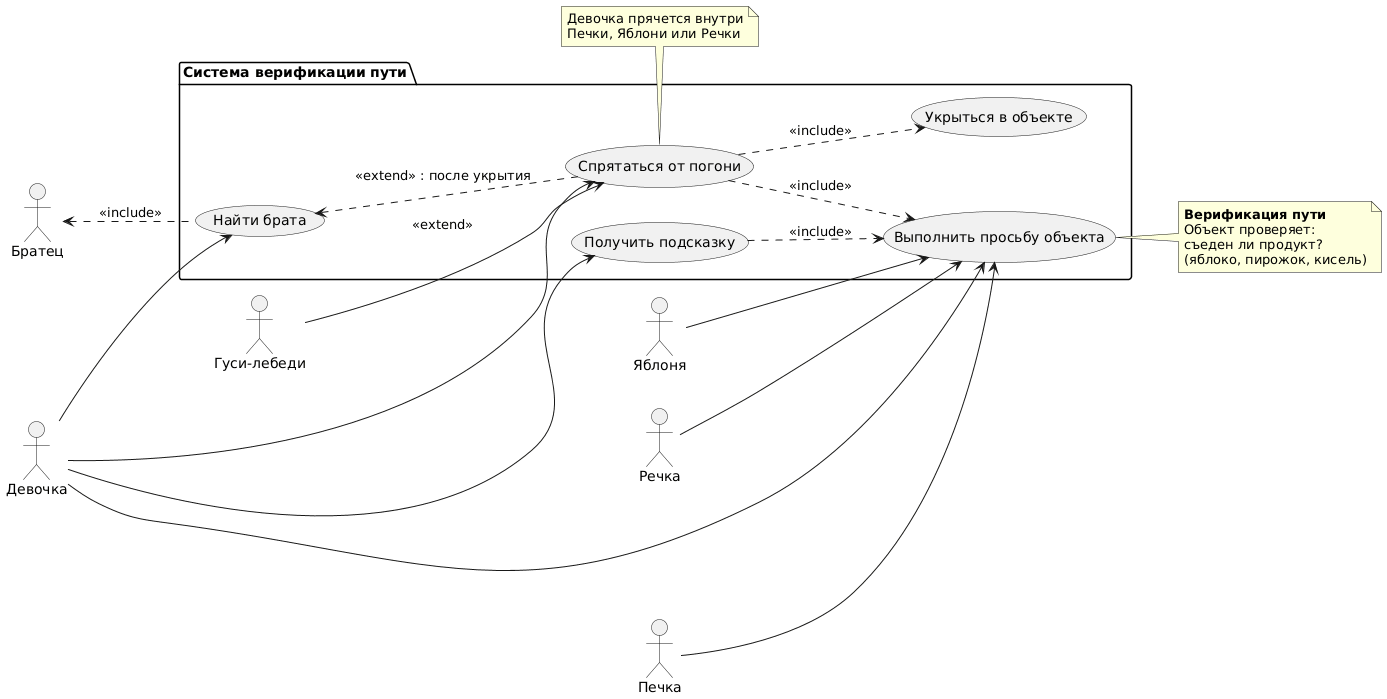

The diagram above was rendered by PlantUML. Its source (embedded in the PNG):
@startuml
left to right direction

actor "Девочка" as Girl
actor "Гуси-лебеди" as Geese
actor "Братец" as Brother
actor "Печка" as Stove
actor "Яблоня" as AppleTree
actor "Речка" as River

package "Система верификации пути" {
  usecase "Найти брата" as FindBrother
  usecase "Спрятаться от погони" as Hide
  usecase "Выполнить просьбу объекта" as CompleteTask
  usecase "Получить подсказку" as GetHint
  usecase "Укрыться в объекте" as TakeShelter
}

' Девочка выполняет действия
Girl --> FindBrother
Girl --> Hide
Girl --> CompleteTask
Girl --> GetHint

' Гуси-лебеди преследуют (влияют)
Geese --> Hide : <<extend>>

' Братец ожидает спасения
Brother <.. FindBrother : <<include>>

' Объекты-помощники (связаны с просьбами)
Stove --> CompleteTask
AppleTree --> CompleteTask
River --> CompleteTask

' Зависимости внутри системы
Hide ..> CompleteTask : <<include>>
Hide ..> TakeShelter : <<include>>
GetHint ..> CompleteTask : <<include>>
FindBrother <.. Hide : <<extend>> : после укрытия

note right of CompleteTask
  **Верификация пути**
  Объект проверяет:
  съеден ли продукт?
  (яблоко, пирожок, кисель)
end note

note bottom of Hide
  Девочка прячется внутри
  Печки, Яблони или Речки
end note
@enduml